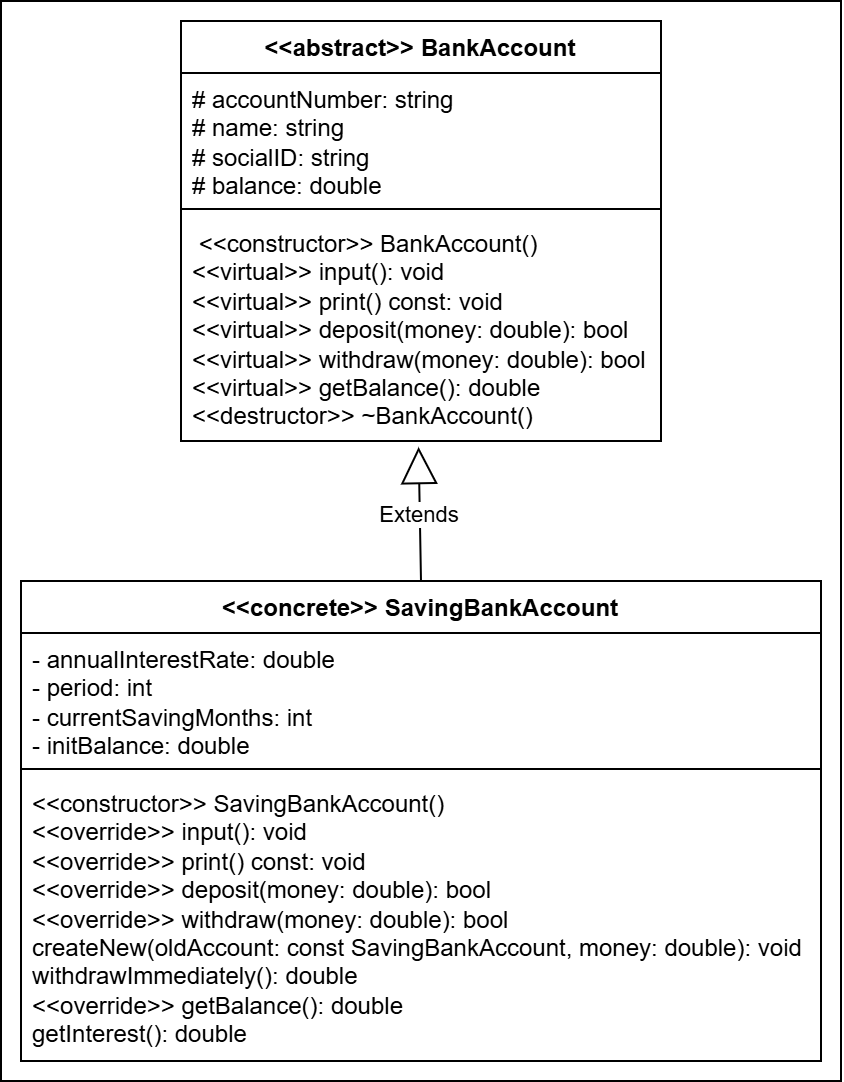

The diagram above was exported from draw.io. Its source (the exported page's mxGraphModel, read from the mxfile embedded in the PNG):
<mxGraphModel dx="756" dy="604" grid="1" gridSize="10" guides="1" tooltips="1" connect="1" arrows="1" fold="1" page="1" pageScale="1" pageWidth="850" pageHeight="1100" math="0" shadow="0">
  <root>
    <mxCell id="0" />
    <mxCell id="1" parent="0" />
    <mxCell id="7vMs27yRKn301OWFRiwu-10" value="" style="rounded=0;whiteSpace=wrap;html=1;" vertex="1" parent="1">
      <mxGeometry x="70" y="150" width="420" height="540" as="geometry" />
    </mxCell>
    <mxCell id="7vMs27yRKn301OWFRiwu-1" value="&amp;lt;&amp;lt;&lt;span class=&quot;hljs-keyword&quot;&gt;abstract&lt;/span&gt;&amp;gt;&amp;gt; BankAccount" style="swimlane;fontStyle=1;align=center;verticalAlign=top;childLayout=stackLayout;horizontal=1;startSize=26;horizontalStack=0;resizeParent=1;resizeParentMax=0;resizeLast=0;collapsible=1;marginBottom=0;whiteSpace=wrap;html=1;" vertex="1" parent="1">
      <mxGeometry x="160" y="160" width="240" height="210" as="geometry" />
    </mxCell>
    <mxCell id="7vMs27yRKn301OWFRiwu-2" value="# accountNumber: &lt;span class=&quot;hljs-built_in&quot;&gt;string&lt;/span&gt;&lt;br&gt;# name: &lt;span class=&quot;hljs-built_in&quot;&gt;string&lt;/span&gt;&lt;br&gt;# socialID: &lt;span class=&quot;hljs-built_in&quot;&gt;string&lt;/span&gt;&lt;br&gt;# balance: &lt;span class=&quot;hljs-built_in&quot;&gt;double&lt;/span&gt;" style="text;strokeColor=none;fillColor=none;align=left;verticalAlign=top;spacingLeft=4;spacingRight=4;overflow=hidden;rotatable=0;points=[[0,0.5],[1,0.5]];portConstraint=eastwest;whiteSpace=wrap;html=1;" vertex="1" parent="7vMs27yRKn301OWFRiwu-1">
      <mxGeometry y="26" width="240" height="64" as="geometry" />
    </mxCell>
    <mxCell id="7vMs27yRKn301OWFRiwu-3" value="" style="line;strokeWidth=1;fillColor=none;align=left;verticalAlign=middle;spacingTop=-1;spacingLeft=3;spacingRight=3;rotatable=0;labelPosition=right;points=[];portConstraint=eastwest;strokeColor=inherit;" vertex="1" parent="7vMs27yRKn301OWFRiwu-1">
      <mxGeometry y="90" width="240" height="8" as="geometry" />
    </mxCell>
    <mxCell id="7vMs27yRKn301OWFRiwu-4" value="&amp;nbsp;&amp;lt;&amp;lt;constructor&amp;gt;&amp;gt; BankAccount()&lt;br/&gt;        &amp;lt;&amp;lt;&lt;span class=&quot;hljs-keyword&quot;&gt;virtual&lt;/span&gt;&amp;gt;&amp;gt; input(): &lt;span class=&quot;hljs-keyword&quot;&gt;void&lt;/span&gt;&lt;br/&gt;        &amp;lt;&amp;lt;&lt;span class=&quot;hljs-keyword&quot;&gt;virtual&lt;/span&gt;&amp;gt;&amp;gt; print() &lt;span class=&quot;hljs-keyword&quot;&gt;const&lt;/span&gt;: &lt;span class=&quot;hljs-keyword&quot;&gt;void&lt;/span&gt;&lt;br/&gt;        &amp;lt;&amp;lt;&lt;span class=&quot;hljs-keyword&quot;&gt;virtual&lt;/span&gt;&amp;gt;&amp;gt; deposit(money: &lt;span class=&quot;hljs-built_in&quot;&gt;double&lt;/span&gt;): &lt;span class=&quot;hljs-built_in&quot;&gt;bool&lt;/span&gt;&lt;br/&gt;        &amp;lt;&amp;lt;&lt;span class=&quot;hljs-keyword&quot;&gt;virtual&lt;/span&gt;&amp;gt;&amp;gt; withdraw(money: &lt;span class=&quot;hljs-built_in&quot;&gt;double&lt;/span&gt;): &lt;span class=&quot;hljs-built_in&quot;&gt;bool&lt;/span&gt;&lt;br/&gt;        &amp;lt;&amp;lt;&lt;span class=&quot;hljs-keyword&quot;&gt;virtual&lt;/span&gt;&amp;gt;&amp;gt; getBalance(): &lt;span class=&quot;hljs-built_in&quot;&gt;double&lt;/span&gt;&lt;br/&gt;        &amp;lt;&amp;lt;destructor&amp;gt;&amp;gt; ~BankAccount()" style="text;strokeColor=none;fillColor=none;align=left;verticalAlign=top;spacingLeft=4;spacingRight=4;overflow=hidden;rotatable=0;points=[[0,0.5],[1,0.5]];portConstraint=eastwest;whiteSpace=wrap;html=1;" vertex="1" parent="7vMs27yRKn301OWFRiwu-1">
      <mxGeometry y="98" width="240" height="112" as="geometry" />
    </mxCell>
    <mxCell id="7vMs27yRKn301OWFRiwu-5" value="&amp;lt;&amp;lt;concrete&amp;gt;&amp;gt; SavingBankAccount" style="swimlane;fontStyle=1;align=center;verticalAlign=top;childLayout=stackLayout;horizontal=1;startSize=26;horizontalStack=0;resizeParent=1;resizeParentMax=0;resizeLast=0;collapsible=1;marginBottom=0;whiteSpace=wrap;html=1;" vertex="1" parent="1">
      <mxGeometry x="80" y="440" width="400" height="240" as="geometry" />
    </mxCell>
    <mxCell id="7vMs27yRKn301OWFRiwu-6" value="- annualInterestRate: &lt;span class=&quot;hljs-built_in&quot;&gt;double&lt;/span&gt;&lt;br/&gt;        - period: &lt;span class=&quot;hljs-built_in&quot;&gt;int&lt;/span&gt;&lt;br/&gt;        - currentSavingMonths: &lt;span class=&quot;hljs-built_in&quot;&gt;int&lt;/span&gt;&lt;br/&gt;        - initBalance: &lt;span class=&quot;hljs-built_in&quot;&gt;double&lt;/span&gt;" style="text;strokeColor=none;fillColor=none;align=left;verticalAlign=top;spacingLeft=4;spacingRight=4;overflow=hidden;rotatable=0;points=[[0,0.5],[1,0.5]];portConstraint=eastwest;whiteSpace=wrap;html=1;" vertex="1" parent="7vMs27yRKn301OWFRiwu-5">
      <mxGeometry y="26" width="400" height="64" as="geometry" />
    </mxCell>
    <mxCell id="7vMs27yRKn301OWFRiwu-7" value="" style="line;strokeWidth=1;fillColor=none;align=left;verticalAlign=middle;spacingTop=-1;spacingLeft=3;spacingRight=3;rotatable=0;labelPosition=right;points=[];portConstraint=eastwest;strokeColor=inherit;" vertex="1" parent="7vMs27yRKn301OWFRiwu-5">
      <mxGeometry y="90" width="400" height="8" as="geometry" />
    </mxCell>
    <mxCell id="7vMs27yRKn301OWFRiwu-8" value="&amp;lt;&amp;lt;constructor&amp;gt;&amp;gt; SavingBankAccount()&lt;br/&gt;        &amp;lt;&amp;lt;&lt;span class=&quot;hljs-keyword&quot;&gt;override&lt;/span&gt;&amp;gt;&amp;gt; input(): &lt;span class=&quot;hljs-keyword&quot;&gt;void&lt;/span&gt;&lt;br/&gt;        &amp;lt;&amp;lt;&lt;span class=&quot;hljs-keyword&quot;&gt;override&lt;/span&gt;&amp;gt;&amp;gt; print() &lt;span class=&quot;hljs-keyword&quot;&gt;const&lt;/span&gt;: &lt;span class=&quot;hljs-keyword&quot;&gt;void&lt;/span&gt;&lt;br/&gt;        &amp;lt;&amp;lt;&lt;span class=&quot;hljs-keyword&quot;&gt;override&lt;/span&gt;&amp;gt;&amp;gt; deposit(money: &lt;span class=&quot;hljs-built_in&quot;&gt;double&lt;/span&gt;): &lt;span class=&quot;hljs-built_in&quot;&gt;bool&lt;/span&gt;&lt;br/&gt;        &amp;lt;&amp;lt;&lt;span class=&quot;hljs-keyword&quot;&gt;override&lt;/span&gt;&amp;gt;&amp;gt; withdraw(money: &lt;span class=&quot;hljs-built_in&quot;&gt;double&lt;/span&gt;): &lt;span class=&quot;hljs-function&quot;&gt;&lt;span class=&quot;hljs-built_in&quot;&gt;bool&lt;/span&gt;&lt;br/&gt;        &lt;span class=&quot;hljs-title&quot;&gt;createNew&lt;/span&gt;(&lt;span class=&quot;hljs-params&quot;&gt;oldAccount: &lt;span class=&quot;hljs-keyword&quot;&gt;const&lt;/span&gt; SavingBankAccount, money: &lt;span class=&quot;hljs-built_in&quot;&gt;double&lt;/span&gt;&lt;/span&gt;): &lt;span class=&quot;hljs-keyword&quot;&gt;void&lt;/span&gt;&lt;br/&gt;        &lt;span class=&quot;hljs-title&quot;&gt;withdrawImmediately&lt;/span&gt;(): &lt;span class=&quot;hljs-built_in&quot;&gt;double&lt;/span&gt;&lt;br/&gt;        &amp;lt;&amp;lt;&lt;span class=&quot;hljs-keyword&quot;&gt;override&lt;/span&gt;&amp;gt;&amp;gt; &lt;span class=&quot;hljs-title&quot;&gt;getBalance&lt;/span&gt;(): &lt;span class=&quot;hljs-built_in&quot;&gt;double&lt;/span&gt;&lt;br/&gt;        &lt;span class=&quot;hljs-title&quot;&gt;getInterest&lt;/span&gt;(): &lt;span class=&quot;hljs-built_in&quot;&gt;double&lt;/span&gt;&lt;/span&gt;" style="text;strokeColor=none;fillColor=none;align=left;verticalAlign=top;spacingLeft=4;spacingRight=4;overflow=hidden;rotatable=0;points=[[0,0.5],[1,0.5]];portConstraint=eastwest;whiteSpace=wrap;html=1;" vertex="1" parent="7vMs27yRKn301OWFRiwu-5">
      <mxGeometry y="98" width="400" height="142" as="geometry" />
    </mxCell>
    <mxCell id="7vMs27yRKn301OWFRiwu-9" value="Extends" style="endArrow=block;endSize=16;endFill=0;html=1;rounded=0;entryX=0.495;entryY=1.027;entryDx=0;entryDy=0;entryPerimeter=0;exitX=0.5;exitY=0;exitDx=0;exitDy=0;" edge="1" parent="1" source="7vMs27yRKn301OWFRiwu-5" target="7vMs27yRKn301OWFRiwu-4">
      <mxGeometry width="160" relative="1" as="geometry">
        <mxPoint x="190" y="460" as="sourcePoint" />
        <mxPoint x="350" y="460" as="targetPoint" />
      </mxGeometry>
    </mxCell>
  </root>
</mxGraphModel>